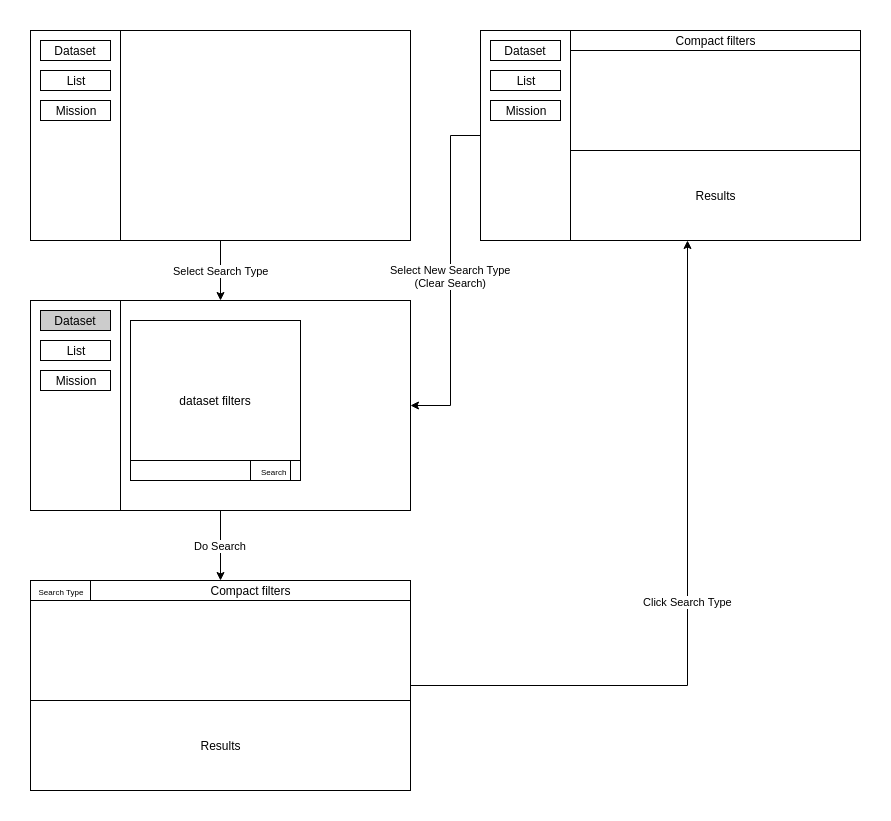

The diagram above was exported from draw.io. Its source (the exported page's mxGraphModel, read from the mxfile embedded in the PNG):
<mxGraphModel dx="989" dy="1210" grid="1" gridSize="10" guides="1" tooltips="1" connect="1" arrows="1" fold="1" page="1" pageScale="1" pageWidth="850" pageHeight="1400" math="0" shadow="0">
  <root>
    <mxCell id="0" />
    <mxCell id="1" parent="0" />
    <mxCell id="r-DFSIEvkLF8zU93pZ8W-23" value="Select Search Type" style="edgeStyle=orthogonalEdgeStyle;rounded=0;orthogonalLoop=1;jettySize=auto;html=1;exitX=0.5;exitY=1;exitDx=0;exitDy=0;entryX=0.5;entryY=0;entryDx=0;entryDy=0;" edge="1" parent="1" source="r-DFSIEvkLF8zU93pZ8W-1" target="r-DFSIEvkLF8zU93pZ8W-6">
      <mxGeometry relative="1" as="geometry" />
    </mxCell>
    <mxCell id="r-DFSIEvkLF8zU93pZ8W-1" value="" style="rounded=0;whiteSpace=wrap;html=1;" vertex="1" parent="1">
      <mxGeometry x="230" y="150" width="380" height="210" as="geometry" />
    </mxCell>
    <mxCell id="r-DFSIEvkLF8zU93pZ8W-2" value="" style="rounded=0;whiteSpace=wrap;html=1;" vertex="1" parent="1">
      <mxGeometry x="230" y="150" width="90" height="210" as="geometry" />
    </mxCell>
    <mxCell id="r-DFSIEvkLF8zU93pZ8W-3" value="Dataset" style="rounded=0;whiteSpace=wrap;html=1;" vertex="1" parent="1">
      <mxGeometry x="240" y="160" width="70" height="20" as="geometry" />
    </mxCell>
    <mxCell id="r-DFSIEvkLF8zU93pZ8W-4" value="List" style="rounded=0;whiteSpace=wrap;html=1;" vertex="1" parent="1">
      <mxGeometry x="240" y="190" width="70" height="20" as="geometry" />
    </mxCell>
    <mxCell id="r-DFSIEvkLF8zU93pZ8W-5" value="Mission" style="rounded=0;whiteSpace=wrap;html=1;" vertex="1" parent="1">
      <mxGeometry x="240" y="220" width="70" height="20" as="geometry" />
    </mxCell>
    <mxCell id="r-DFSIEvkLF8zU93pZ8W-29" value="Do Search" style="edgeStyle=orthogonalEdgeStyle;rounded=0;orthogonalLoop=1;jettySize=auto;html=1;exitX=0.5;exitY=1;exitDx=0;exitDy=0;entryX=0.406;entryY=0;entryDx=0;entryDy=0;entryPerimeter=0;" edge="1" parent="1" source="r-DFSIEvkLF8zU93pZ8W-6" target="r-DFSIEvkLF8zU93pZ8W-22">
      <mxGeometry relative="1" as="geometry" />
    </mxCell>
    <mxCell id="r-DFSIEvkLF8zU93pZ8W-6" value="" style="rounded=0;whiteSpace=wrap;html=1;" vertex="1" parent="1">
      <mxGeometry x="230" y="420" width="380" height="210" as="geometry" />
    </mxCell>
    <mxCell id="r-DFSIEvkLF8zU93pZ8W-7" value="" style="rounded=0;whiteSpace=wrap;html=1;" vertex="1" parent="1">
      <mxGeometry x="230" y="420" width="90" height="210" as="geometry" />
    </mxCell>
    <mxCell id="r-DFSIEvkLF8zU93pZ8W-8" value="Dataset" style="rounded=0;whiteSpace=wrap;html=1;fillColor=#CCCCCC;" vertex="1" parent="1">
      <mxGeometry x="240" y="430" width="70" height="20" as="geometry" />
    </mxCell>
    <mxCell id="r-DFSIEvkLF8zU93pZ8W-9" value="List" style="rounded=0;whiteSpace=wrap;html=1;" vertex="1" parent="1">
      <mxGeometry x="240" y="460" width="70" height="20" as="geometry" />
    </mxCell>
    <mxCell id="r-DFSIEvkLF8zU93pZ8W-10" value="Mission" style="rounded=0;whiteSpace=wrap;html=1;" vertex="1" parent="1">
      <mxGeometry x="240" y="490" width="70" height="20" as="geometry" />
    </mxCell>
    <mxCell id="r-DFSIEvkLF8zU93pZ8W-11" value="dataset filters" style="rounded=0;whiteSpace=wrap;html=1;" vertex="1" parent="1">
      <mxGeometry x="330" y="440" width="170" height="160" as="geometry" />
    </mxCell>
    <mxCell id="r-DFSIEvkLF8zU93pZ8W-12" value="" style="rounded=0;whiteSpace=wrap;html=1;fillColor=#FFFFFF;" vertex="1" parent="1">
      <mxGeometry x="330" y="580" width="170" height="20" as="geometry" />
    </mxCell>
    <mxCell id="r-DFSIEvkLF8zU93pZ8W-13" value="&lt;font style=&quot;font-size: 6px&quot;&gt;Search&lt;/font&gt;" style="rounded=0;whiteSpace=wrap;html=1;fillColor=#FFFFFF;" vertex="1" parent="1">
      <mxGeometry x="450" y="580" width="40" height="20" as="geometry" />
    </mxCell>
    <mxCell id="r-DFSIEvkLF8zU93pZ8W-30" value="Click Search Type&lt;br&gt;" style="edgeStyle=orthogonalEdgeStyle;rounded=0;orthogonalLoop=1;jettySize=auto;html=1;exitX=1;exitY=0.5;exitDx=0;exitDy=0;entryX=0.545;entryY=0.998;entryDx=0;entryDy=0;entryPerimeter=0;" edge="1" parent="1" source="r-DFSIEvkLF8zU93pZ8W-14" target="r-DFSIEvkLF8zU93pZ8W-32">
      <mxGeometry relative="1" as="geometry">
        <mxPoint x="710" y="540" as="targetPoint" />
        <Array as="points">
          <mxPoint x="887" y="805" />
        </Array>
      </mxGeometry>
    </mxCell>
    <mxCell id="r-DFSIEvkLF8zU93pZ8W-14" value="" style="rounded=0;whiteSpace=wrap;html=1;" vertex="1" parent="1">
      <mxGeometry x="230" y="700" width="380" height="210" as="geometry" />
    </mxCell>
    <mxCell id="r-DFSIEvkLF8zU93pZ8W-20" value="Results" style="rounded=0;whiteSpace=wrap;html=1;fillColor=#FFFFFF;" vertex="1" parent="1">
      <mxGeometry x="230" y="820" width="380" height="90" as="geometry" />
    </mxCell>
    <mxCell id="r-DFSIEvkLF8zU93pZ8W-22" value="Compact filters" style="rounded=0;whiteSpace=wrap;html=1;fillColor=#FFFFFF;" vertex="1" parent="1">
      <mxGeometry x="290" y="700" width="320" height="20" as="geometry" />
    </mxCell>
    <mxCell id="r-DFSIEvkLF8zU93pZ8W-26" value="&lt;font style=&quot;font-size: 8px&quot;&gt;Search Type&lt;/font&gt;" style="rounded=0;whiteSpace=wrap;html=1;fillColor=#FFFFFF;" vertex="1" parent="1">
      <mxGeometry x="230" y="700" width="60" height="20" as="geometry" />
    </mxCell>
    <mxCell id="r-DFSIEvkLF8zU93pZ8W-32" value="" style="rounded=0;whiteSpace=wrap;html=1;" vertex="1" parent="1">
      <mxGeometry x="680" y="150" width="380" height="210" as="geometry" />
    </mxCell>
    <mxCell id="r-DFSIEvkLF8zU93pZ8W-39" value="Select New Search Type&lt;br&gt;(Clear Search)" style="edgeStyle=orthogonalEdgeStyle;rounded=0;orthogonalLoop=1;jettySize=auto;html=1;exitX=0;exitY=0.5;exitDx=0;exitDy=0;entryX=1;entryY=0.5;entryDx=0;entryDy=0;" edge="1" parent="1" source="r-DFSIEvkLF8zU93pZ8W-33" target="r-DFSIEvkLF8zU93pZ8W-6">
      <mxGeometry relative="1" as="geometry">
        <mxPoint x="640" y="530" as="targetPoint" />
        <Array as="points">
          <mxPoint x="650" y="255" />
          <mxPoint x="650" y="525" />
        </Array>
      </mxGeometry>
    </mxCell>
    <mxCell id="r-DFSIEvkLF8zU93pZ8W-33" value="" style="rounded=0;whiteSpace=wrap;html=1;" vertex="1" parent="1">
      <mxGeometry x="680" y="150" width="90" height="210" as="geometry" />
    </mxCell>
    <mxCell id="r-DFSIEvkLF8zU93pZ8W-34" value="Dataset" style="rounded=0;whiteSpace=wrap;html=1;" vertex="1" parent="1">
      <mxGeometry x="690" y="160" width="70" height="20" as="geometry" />
    </mxCell>
    <mxCell id="r-DFSIEvkLF8zU93pZ8W-35" value="List" style="rounded=0;whiteSpace=wrap;html=1;" vertex="1" parent="1">
      <mxGeometry x="690" y="190" width="70" height="20" as="geometry" />
    </mxCell>
    <mxCell id="r-DFSIEvkLF8zU93pZ8W-36" value="Mission" style="rounded=0;whiteSpace=wrap;html=1;" vertex="1" parent="1">
      <mxGeometry x="690" y="220" width="70" height="20" as="geometry" />
    </mxCell>
    <mxCell id="r-DFSIEvkLF8zU93pZ8W-37" value="Results" style="rounded=0;whiteSpace=wrap;html=1;fillColor=#FFFFFF;" vertex="1" parent="1">
      <mxGeometry x="770" y="270" width="290" height="90" as="geometry" />
    </mxCell>
    <mxCell id="r-DFSIEvkLF8zU93pZ8W-38" value="Compact filters" style="rounded=0;whiteSpace=wrap;html=1;fillColor=#FFFFFF;" vertex="1" parent="1">
      <mxGeometry x="770" y="150" width="290" height="20" as="geometry" />
    </mxCell>
  </root>
</mxGraphModel>